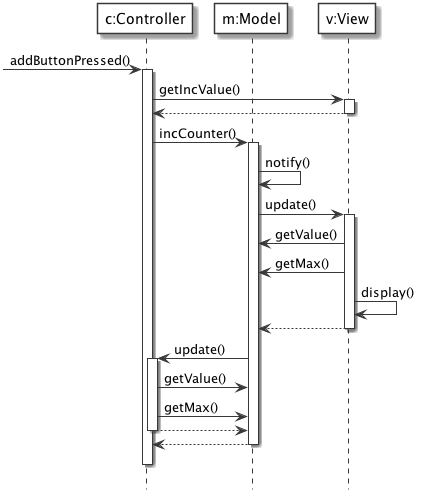

The diagram above was rendered by PlantUML. Its source (embedded in the PNG):
@startuml
' START STYLE
skinparam {
	monochrome true
	'shadowing false
}
skinparam sequence {
	participantBackgroundColor white
}
hide footbox
' END STYLE


' Aggiungo delle etichette
participant "c:Controller" as c
participant "m:Model" as m
participant "v:View" as v

-> c: addButtonPressed()
activate c
	c -> v: getIncValue()
	activate v
	c <-- v
	deactivate v

	c -> m: incCounter()
	activate m
		m -> m: notify()
		m -> v: update()
		activate v
			v -> m: getValue()
			v -> m: getMax()
			v -> v: display()
		m <-- v
		deactivate v
		m -> c: update()
		activate c
			c -> m: getValue()
			c -> m: getMax()
		m <-- c
		deactivate c
	c <-- m
	deactivate m
c -[hidden]-> c
deactivate c

@enduml